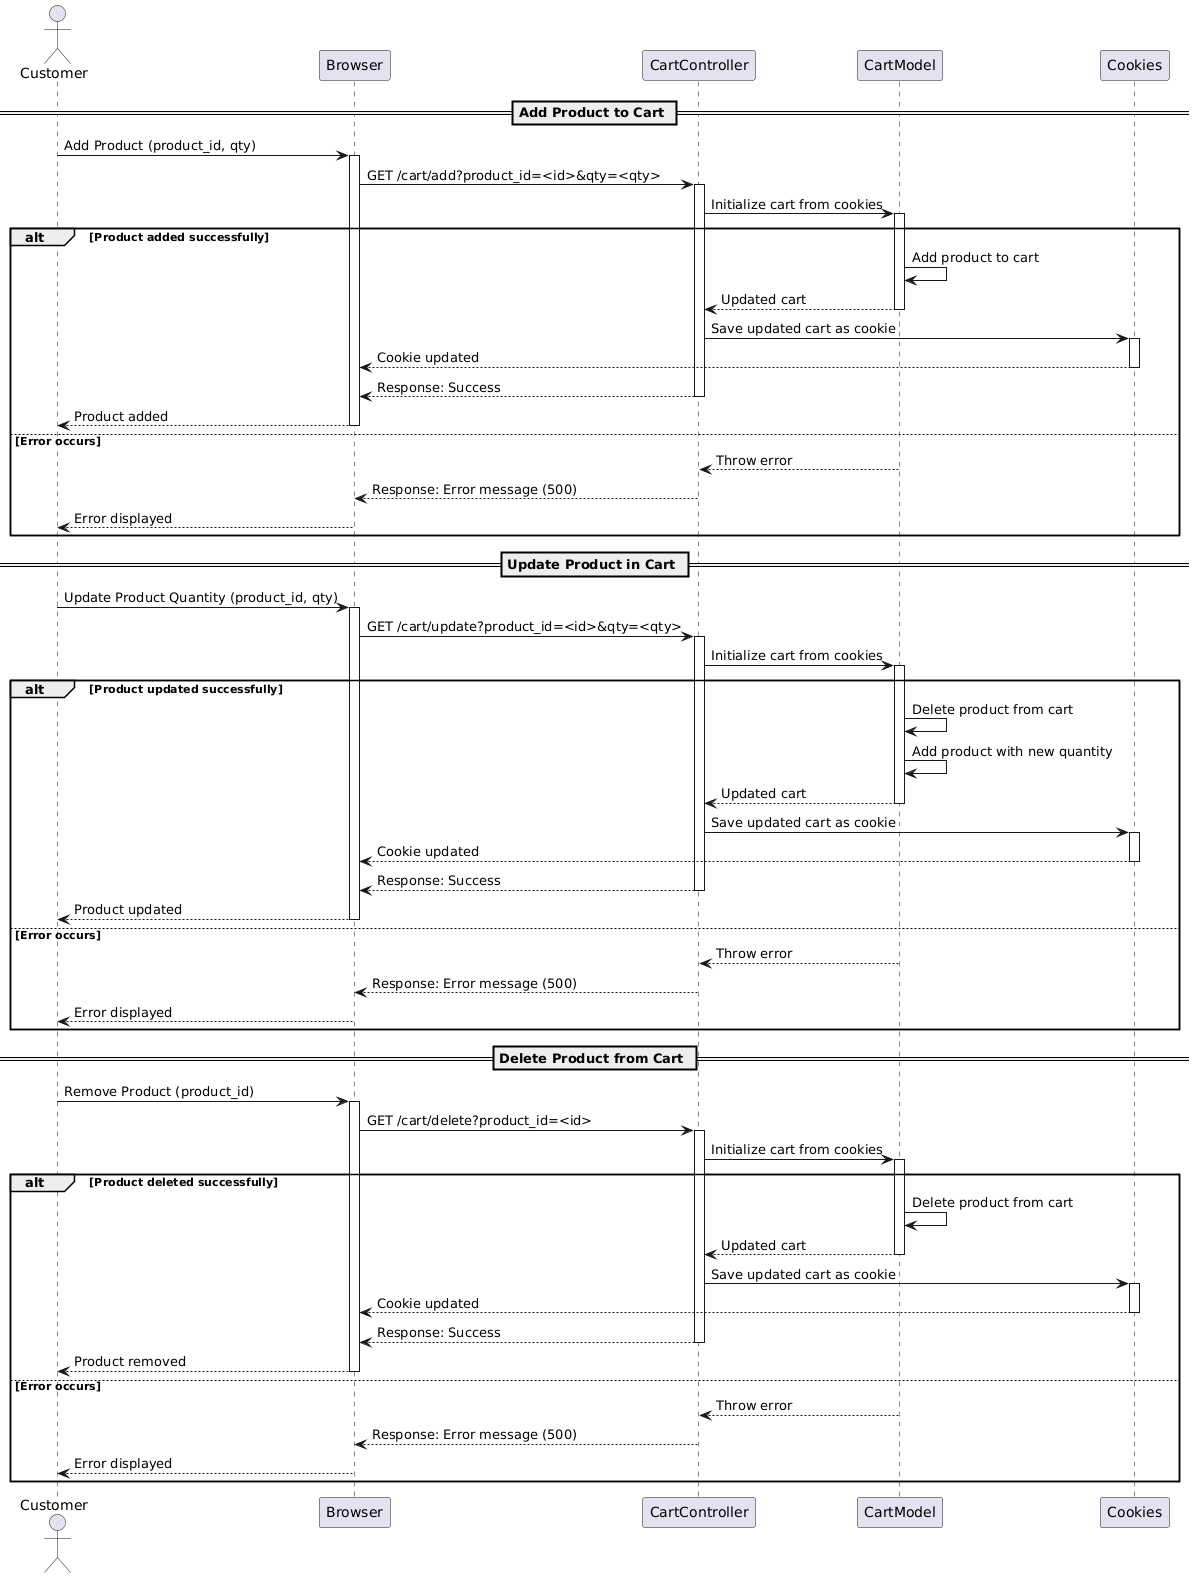

The diagram above was rendered by PlantUML. Its source (embedded in the PNG):
@startuml
actor Customer
participant "Browser" as Browser
participant "CartController" as Controller
participant "CartModel" as Cart
participant "Cookies" as Cookie

== Add Product to Cart ==
Customer -> Browser: Add Product (product_id, qty)
activate Browser
Browser -> Controller: GET /cart/add?product_id=<id>&qty=<qty>
activate Controller
Controller -> Cart: Initialize cart from cookies
activate Cart
alt Product added successfully
    Cart -> Cart: Add product to cart
    Cart --> Controller: Updated cart
    deactivate Cart
    Controller -> Cookie: Save updated cart as cookie
    activate Cookie
    Cookie --> Browser: Cookie updated
    deactivate Cookie
    Controller --> Browser: Response: Success
    deactivate Controller
    Browser --> Customer: Product added
    deactivate Browser
else Error occurs
    Cart --> Controller: Throw error
    deactivate Cart
    Controller --> Browser: Response: Error message (500)
    deactivate Controller
    Browser --> Customer: Error displayed
    deactivate Browser
end

== Update Product in Cart ==
Customer -> Browser: Update Product Quantity (product_id, qty)
activate Browser
Browser -> Controller: GET /cart/update?product_id=<id>&qty=<qty>
activate Controller
Controller -> Cart: Initialize cart from cookies
activate Cart
alt Product updated successfully
    Cart -> Cart: Delete product from cart
    Cart -> Cart: Add product with new quantity
    Cart --> Controller: Updated cart
    deactivate Cart
    Controller -> Cookie: Save updated cart as cookie
    activate Cookie
    Cookie --> Browser: Cookie updated
    deactivate Cookie
    Controller --> Browser: Response: Success
    deactivate Controller
    Browser --> Customer: Product updated
    deactivate Browser
else Error occurs
    Cart --> Controller: Throw error
    deactivate Cart
    Controller --> Browser: Response: Error message (500)
    deactivate Controller
    Browser --> Customer: Error displayed
    deactivate Browser
end

== Delete Product from Cart ==
Customer -> Browser: Remove Product (product_id)
activate Browser
Browser -> Controller: GET /cart/delete?product_id=<id>
activate Controller
Controller -> Cart: Initialize cart from cookies
activate Cart
alt Product deleted successfully
    Cart -> Cart: Delete product from cart
    Cart --> Controller: Updated cart
    deactivate Cart
    Controller -> Cookie: Save updated cart as cookie
    activate Cookie
    Cookie --> Browser: Cookie updated
    deactivate Cookie
    Controller --> Browser: Response: Success
    deactivate Controller
    Browser --> Customer: Product removed
    deactivate Browser
else Error occurs
    Cart --> Controller: Throw error
    deactivate Cart
    Controller --> Browser: Response: Error message (500)
    deactivate Controller
    Browser --> Customer: Error displayed
    deactivate Browser
end
@enduml